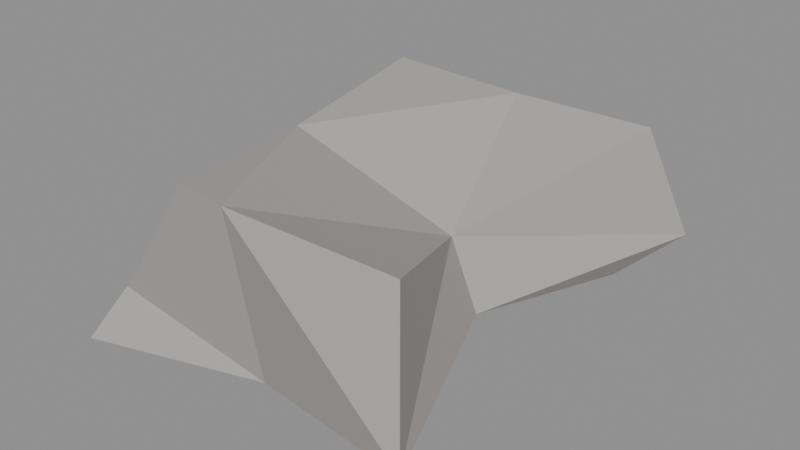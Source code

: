 # Source: rock_2.blend  (saved by Blender 5.2.45; exported with 4.5.12 LTS)
import bpy
from mathutils import Matrix  # noqa: F401  (used for matrix-valued properties, if any)

bpy.ops.wm.read_factory_settings(use_empty=True)
scene = bpy.context.scene
scene.name = 'Scene'

# ---- materials (node trees are filled in below, after node groups)
mat_lp_rock_b = bpy.data.materials.new('LP_Rock_B')
mat_lp_rock_b.diffuse_color = (0.42, 0.4, 0.38, 1.0)

# ---- material node trees
mat_lp_rock_b.use_nodes = True; mat_lp_rock_b.node_tree.nodes.clear()
_N = mat_lp_rock_b.node_tree.nodes; _L = mat_lp_rock_b.node_tree.links
n0 = _N.new('ShaderNodeBsdfPrincipled'); n0.name = 'Principled BSDF'; n0.location = (-200, 100)
n0.inputs[0].default_value = (0.42, 0.4, 0.38, 1.0)
n0.inputs[2].default_value = 0.9
n0.inputs[10].default_value = 0.005
n0.inputs[13].default_value = 0.1
n1 = _N.new('ShaderNodeOutputMaterial'); n1.name = 'Material Output'; n1.location = (200, 100)
_L.new(n0.outputs[0], n1.inputs[0])
n1.is_active_output = True

# ---- meshes
me_rock_medium = bpy.data.meshes.new('Rock_Medium')
me_rock_medium.from_pydata([(-0.3044, -0.3696, 0.0), (-0.206, -0.2501, 0.2455), (-0.2051, 0.249, 0.02732), (-0.2509, 0.3046, 0.2808), (0.2219, -0.2694, 0.0227), (0.2751, -0.334, 0.2998), (0.2228, 0.2706, 0.02244), (0.2456, 0.2982, 0.2767), (-0.2103, 0.0, 0.02587), (-0.2642, -0.3209, 0.08371), (-0.2161, 0.0, 0.2535), (-0.2441, 0.2964, 0.08371), (0.0, 0.2979, 0.01624), (0.0, 0.2961, 0.2753), (0.2977, 0.3615, 0.08371), (0.1447, 0.0, 0.04393), (0.09525, 0.0, 0.1586), (0.3239, -0.3933, 0.08371), (0.0, -0.2985, 0.01612), (0.0, -0.3513, 0.311)], [], [(0, 9, 1, 10, 3, 11, 2, 8), (2, 11, 3, 13, 7, 14, 6, 12), (6, 14, 7, 16, 5, 17, 4, 15), (4, 17, 5, 19, 1, 9, 0, 18), (2, 12, 6, 15, 4, 18, 0, 8), (7, 13, 3, 10, 1, 19, 5, 16)])
me_rock_medium.materials.append(mat_lp_rock_b)
me_rock_medium.update()

# ---- objects
ob_rock_2 = bpy.data.objects.new('rock_2', me_rock_medium)

# ---- transforms, parenting, visibility, modifiers, constraints
ob_rock_2.location = (0.0, 0.0, 0.0)

# ---- collection membership
scene.collection.objects.link(ob_rock_2)

# ---- scene / render settings (as saved in the file)
scene.frame_start = 1; scene.frame_end = 250; scene.frame_set(1)
scene.render.engine = 'BLENDER_EEVEE_NEXT'
scene.render.bake_bias = 0.0
scene.render.bake_samples = 0
scene.render.compositor_device = 'GPU'
scene.eevee.use_volume_custom_range = False
scene.eevee.fast_gi_thickness_near = 0.1
scene.eevee.fast_gi_thickness_far = 0.0
scene.eevee.ray_tracing_options.screen_trace_thickness = 0.1
bpy.context.view_layer.update()

# ---- added for rendering (the .blend has no active camera and no usable light): camera, sun + grey world if the file has none
cam_auto = bpy.data.cameras.new('AutoCamera')
cam_auto.lens = 50.0
cam_auto.sensor_width = 36.0
cam_auto.clip_end = 1000.0
ob_auto_camera = bpy.data.objects.new('AutoCamera', cam_auto)
scene.collection.objects.link(ob_auto_camera)
ob_auto_camera.location = (0.962849, -1.15964, 0.917993)
ob_auto_camera.rotation_euler = (1.09748, -7.21219e-08, 0.694738)
scene.camera = ob_auto_camera
light_auto_sun = bpy.data.lights.new('AutoSun', 'SUN')
light_auto_sun.energy = 3.0
light_auto_sun.angle = 0.0523599
ob_auto_sun = bpy.data.objects.new('AutoSun', light_auto_sun)
scene.collection.objects.link(ob_auto_sun)
ob_auto_sun.rotation_euler = (0.872665, 0.174533, 0.523599)
if scene.world is None:
    world_auto = bpy.data.worlds.new('AutoWorld')
    world_auto.color = (0.3, 0.3, 0.3)
    scene.world = world_auto
bpy.context.view_layer.update()
